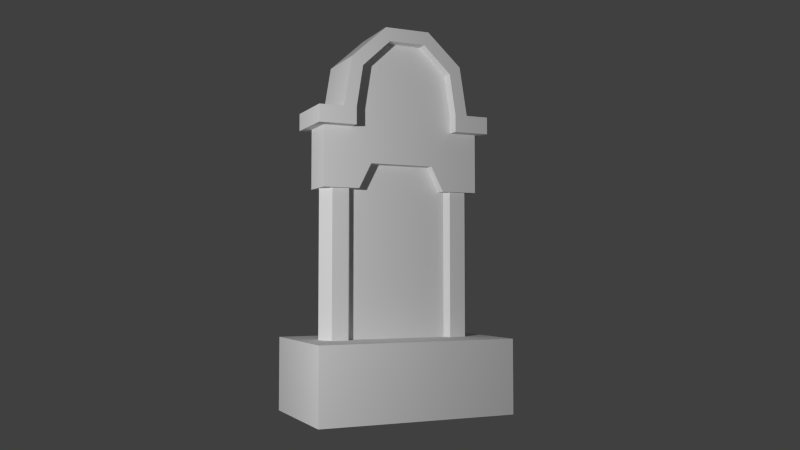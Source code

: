 # Source: TombstoneCursed.blend  (saved by Blender 2.75.0; exported with 4.5.12 LTS)
import bpy
from mathutils import Matrix  # noqa: F401  (used for matrix-valued properties, if any)

bpy.ops.wm.read_factory_settings(use_empty=True)
scene = bpy.context.scene
scene.name = 'Scene'

# ---- collections
col_collection_1 = bpy.data.collections.new('Collection 1'); scene.collection.children.link(col_collection_1)

# ---- world
world_world = bpy.data.worlds.new('World'); scene.world = world_world
world_world.color = (0.05088, 0.05088, 0.05088)
world_world.use_sun_shadow = False
world_world.sun_shadow_jitter_overblur = 0.0
world_world.cycles.sampling_method = 'MANUAL'
world_world.cycles.sample_map_resolution = 256

# ---- cameras
cam_camera = bpy.data.cameras.new('Camera')
cam_camera.clip_end = 100.0
cam_camera.lens = 35.0
cam_camera.sensor_width = 32.0
cam_camera.sensor_height = 18.0
cam_camera.display_size = 2.0
cam_camera.dof.focus_distance = 0.0

# ---- lights
light_point = bpy.data.lights.new('Point', 'POINT')
light_point.transmission_factor = 0.0
light_point.energy = 1000.0
light_point.shadow_buffer_clip_start = 0.5
light_point.shadow_soft_size = 0.1
light_point.shadow_maximum_resolution = 0.006
light_point.use_absolute_resolution = True
light_point.cycles.use_multiple_importance_sampling = False

# ---- meshes
me_cube = bpy.data.meshes.new('Cube')
me_cube.from_pydata([(-0.7464, -1.021, -1.058), (-0.7464, -1.021, 0.9417), (-0.7464, 0.9786, -1.058), (-0.7464, 0.9786, 0.9417), (0.7609, -1.021, -1.058), (0.7609, -1.021, 0.9417), (0.7609, 0.9786, -1.058), (0.7609, 0.9786, 0.9417), (0.007099, -0.4811, 0.9185), (0.007099, -0.4811, 4.93), (0.1898, -0.5651, 0.9185), (0.1898, -0.5651, 4.93), (0.1898, -0.733, 0.9185), (0.1898, -0.733, 4.93), (0.007099, -0.817, 0.9185), (0.007099, -0.817, 4.93), (-0.1756, -0.733, 0.9185), (-0.1756, -0.733, 4.93), (-0.1756, -0.5651, 0.9185), (-0.1756, -0.5651, 4.93), (0.007099, 0.7792, 0.9185), (0.007099, 0.7792, 4.93), (0.1898, 0.6952, 0.9185), (0.1898, 0.6952, 4.93), (0.1898, 0.5273, 0.9185), (0.1898, 0.5273, 4.93), (0.007099, 0.4434, 0.9185), (0.007099, 0.4434, 4.93), (-0.1756, 0.5273, 0.9185), (-0.1756, 0.5273, 4.93), (-0.1756, 0.6952, 0.9185), (-0.1756, 0.6952, 4.93), (0.1034, -0.6125, -0.5293), (0.1034, -0.6125, 5.67), (0.1034, 0.6015, -0.5293), (0.1034, 0.6015, 5.67), (-0.08862, -0.6125, -0.5293), (-0.08862, -0.6125, 5.67), (-0.08862, 0.6015, -0.5293), (-0.08862, 0.6015, 5.67), (0.2344, 0.7985, 4.919), (0.2344, -0.8345, 4.919), (0.2344, 0.7985, 6.537), (0.2344, -0.8345, 6.537), (-0.2176, 0.7985, 4.919), (-0.2176, -0.8345, 4.919), (-0.2176, 0.7985, 6.537), (-0.2176, -0.8345, 6.537), (0.2344, -0.3469, 5.591), (0.2344, -0.3469, 6.537), (-0.2176, -0.3469, 6.537), (-0.2176, -0.3469, 5.591), (0.2344, 0.3041, 6.537), (-0.2176, 0.3041, 6.537), (-0.2176, 0.3041, 5.591), (0.2344, 0.3041, 5.591), (0.2344, -0.4717, 4.919), (0.2344, -0.4717, 6.537), (-0.2176, -0.4717, 6.537), (-0.2176, -0.4717, 4.919), (0.2344, 0.4298, 6.537), (-0.2176, 0.4298, 6.537), (-0.2176, 0.4298, 4.919), (0.2344, 0.4298, 4.919), (0.1034, -0.6125, 5.67), (0.1034, 0.6015, 5.67), (-0.08862, -0.6125, 5.67), (-0.08862, 0.6015, 5.67), (-0.2176, 0.4298, 6.537), (0.2344, 0.4298, 6.537), (-0.2176, 0.3041, 6.537), (0.2344, 0.3041, 6.537), (-0.2176, -0.3469, 6.537), (-0.2176, -0.4717, 6.537), (0.2344, -0.3469, 6.537), (0.2344, -0.4717, 6.537), (0.2344, 0.4298, 7.003), (0.2344, 0.7985, 7.003), (-0.2176, 0.3041, 8.233), (-0.2176, 0.7985, 7.003), (0.2344, 0.4298, 6.537), (0.2344, 0.7985, 6.537), (0.2344, 0.4298, 8.233), (-0.3684, 0.7985, 6.537), (0.2344, 0.4298, 7.003), (0.2344, 0.7985, 7.003), (-0.2176, 0.4298, 8.233), (-0.3684, 0.7985, 7.003), (-0.2176, -0.4717, 8.233), (0.3821, 0.7985, 6.537), (-0.2176, -0.5464, 8.233), (0.3821, 0.7985, 7.003), (0.2344, -0.8345, 7.002), (-0.2176, -0.8345, 7.002), (0.2344, -0.4717, 7.002), (-0.2176, -0.4717, 7.002), (0.3798, -0.8345, 6.537), (0.3798, -0.4717, 6.537), (0.3798, -0.8345, 7.002), (0.3798, -0.4717, 7.002), (-0.3686, -0.8345, 6.537), (0.2344, -0.4717, 8.233), (-0.3686, -0.8345, 7.002), (0.2344, -0.5464, 8.233), (0.3809, -0.1999, 8.833), (-0.368, -0.1999, 8.833), (0.3809, 0.169, 8.833), (-0.368, 0.169, 8.833), (0.3809, 0.4515, 8.11), (-0.368, 0.4515, 8.11), (-0.368, 0.643, 7.002), (0.3809, 0.643, 7.002), (-0.368, 0.5635, 8.327), (0.3809, 0.5635, 8.327), (-0.368, 0.2132, 9.193), (0.3809, 0.2132, 9.193), (-0.368, -0.2441, 9.193), (0.3809, -0.2441, 9.193), (-0.368, -0.5944, 8.327), (0.3809, -0.5944, 8.327), (-0.368, -0.6739, 7.002), (0.3809, -0.6739, 7.002), (0.3809, 0.5156, 7.002), (-0.368, 0.5156, 7.002), (-0.368, -0.4824, 8.11), (0.3809, -0.4824, 8.11), (-0.368, -0.5465, 7.002), (0.3809, -0.5465, 7.002), (-0.2176, -0.4717, 6.537), (0.2344, -0.4717, 6.537), (-0.2176, -0.4717, 7.002), (0.2344, -0.4717, 7.002), (0.3798, -0.4717, 6.537), (0.3798, -0.4717, 7.002), (0.2344, -0.5464, 4.919), (0.2344, -0.5464, 6.537), (-0.2176, -0.5464, 6.537), (-0.2176, -0.5464, 4.919), (0.2344, -0.5464, 7.002), (-0.2176, -0.5464, 7.002), (0.3798, -0.5464, 6.537), (0.3798, -0.5464, 7.002), (-0.3686, -0.5464, 6.537), (-0.3686, -0.5464, 7.002), (0.2344, 0.5149, 6.537), (-0.2176, 0.5149, 6.537), (-0.2176, 0.5149, 4.919), (0.2344, 0.5149, 4.919), (0.2344, 0.5149, 7.003), (-0.2176, 0.5149, 7.003), (0.2344, 0.5149, 6.537), (-0.3684, 0.5149, 6.537), (0.2344, 0.5149, 7.003), (-0.3684, 0.5149, 7.003), (0.3821, 0.5149, 6.537), (0.3821, 0.5149, 7.003), (0.2344, 0.3041, 8.233), (-0.2176, -0.4717, 8.233), (0.2344, -0.4717, 8.233), (-0.2176, -0.3469, 8.233), (0.2344, -0.3469, 8.233), (-0.2176, 0.5149, 8.233), (0.2344, 0.5149, 8.233), (-0.2176, 0.4298, 8.233), (0.2344, 0.4298, 8.233), (-0.2176, -0.4717, 8.581), (0.2344, -0.4717, 8.581), (0.2344, -0.3469, 8.581), (0.2344, 0.3041, 8.581), (0.2344, 0.4298, 8.581), (-0.2176, 0.3041, 8.581), (-0.2176, 0.4298, 8.581), (-0.2176, -0.3469, 8.581), (-0.2176, -0.3469, 8.86), (0.2344, -0.3469, 8.86), (0.2344, 0.3041, 8.86), (-0.2176, 0.3041, 8.86), (0.2344, -0.9211, 6.537), (-0.2176, -0.9211, 6.537), (0.2344, -0.9211, 7.002), (-0.2176, -0.9211, 7.002), (0.3798, -0.9211, 6.537), (0.3798, -0.9211, 7.002), (-0.3686, -0.9211, 7.002), (-0.3686, -0.9211, 6.537), (-0.2176, 0.8761, 6.537), (0.2344, 0.8761, 6.537), (-0.2176, 0.8761, 7.003), (0.2344, 0.8761, 7.003), (-0.3684, 0.8761, 6.537), (-0.3684, 0.8761, 7.003), (0.2344, 0.8761, 6.537), (0.2344, 0.8761, 7.003), (0.3821, 0.8761, 6.537), (0.3821, 0.8761, 7.003)], [(84, 76), (97, 132), (130, 95), (94, 131), (133, 99)], [(1, 3, 2, 0), (3, 7, 6, 2), (7, 5, 4, 6), (5, 1, 0, 4), (0, 2, 6, 4), (5, 7, 3, 1), (8, 9, 11, 10), (10, 11, 13, 12), (12, 13, 15, 14), (14, 15, 17, 16), (11, 9, 19, 17, 15, 13), (18, 19, 9, 8), (16, 17, 19, 18), (8, 10, 12, 14, 16, 18), (20, 21, 23, 22), (22, 23, 25, 24), (24, 25, 27, 26), (26, 27, 29, 28), (23, 21, 31, 29, 27, 25), (30, 31, 21, 20), (28, 29, 31, 30), (20, 22, 24, 26, 28, 30), (33, 32, 34, 35), (35, 34, 38, 39), (39, 38, 36, 37), (37, 36, 32, 33), (32, 36, 38, 34), (37, 33, 35, 39), (147, 40, 42, 144), (78, 170, 171, 86), (145, 46, 44, 146), (146, 44, 40, 147), (40, 44, 46, 42), (45, 41, 43, 47), (59, 51, 48, 56), (58, 50, 51, 59), (52, 71, 74, 49), (56, 48, 49, 57), (51, 54, 55, 48), (50, 53, 54, 51), (61, 68, 69, 60), (48, 55, 52, 49), (134, 56, 57, 135), (58, 57, 129, 128), (136, 58, 59, 137), (137, 59, 56, 134), (54, 62, 63, 55), (53, 61, 62, 54), (57, 75, 73, 58), (55, 63, 60, 52), (66, 67, 65, 64), (50, 72, 70, 53), (58, 73, 72, 50), (60, 69, 71, 52), (136, 90, 88, 58), (145, 161, 162, 150), (57, 101, 103, 135), (53, 70, 68, 61), (49, 74, 75, 57), (148, 77, 79, 149), (42, 46, 185, 186), (79, 77, 188, 187), (157, 165, 172, 159), (151, 153, 87, 83), (152, 155, 91, 85), (145, 151, 83, 46), (156, 168, 167, 160), (148, 152, 85, 77), (77, 85, 81, 42), (153, 151, 154, 155), (144, 150, 80, 60), (158, 166, 165, 157), (168, 169, 171, 170), (81, 85, 192, 191), (166, 167, 172, 165), (172, 173, 176, 170), (135, 140, 96, 43), (139, 143, 102, 93), (92, 93, 180, 179), (140, 141, 98, 96), (69, 82, 156, 71), (100, 47, 178, 184), (141, 140, 142, 143), (80, 164, 163, 61), (98, 92, 179, 182), (74, 160, 158, 75), (70, 78, 86, 68), (107, 106, 104, 105), (109, 108, 106, 107), (110, 112, 113, 111), (112, 114, 115, 113), (114, 116, 117, 115), (124, 125, 127, 126), (116, 118, 119, 117), (105, 104, 125, 124), (118, 120, 121, 119), (123, 122, 108, 109), (110, 111, 122, 123), (122, 111, 113, 108), (108, 113, 115, 106), (106, 115, 117, 104), (104, 117, 119, 125), (125, 119, 121, 127), (126, 127, 121, 120), (112, 110, 123, 109), (107, 114, 112, 109), (105, 116, 114, 107), (118, 116, 105, 124), (126, 120, 118, 124), (135, 103, 90, 136), (73, 157, 159, 72), (82, 169, 168, 156), (150, 162, 164, 80), (86, 171, 169, 82), (159, 172, 170, 78), (47, 100, 142, 136), (100, 102, 143, 142), (92, 98, 141, 138), (58, 88, 101, 57), (68, 86, 82, 69), (61, 163, 161, 145), (92, 138, 139, 93), (45, 137, 134, 41), (47, 136, 137, 45), (41, 134, 135, 43), (81, 89, 154, 150), (89, 91, 155, 154), (42, 81, 150, 144), (75, 158, 157, 73), (71, 156, 160, 74), (72, 159, 78, 70), (162, 161, 163, 164), (79, 87, 153, 149), (90, 103, 101, 88), (62, 146, 147, 63), (61, 145, 146, 62), (63, 147, 144, 60), (160, 167, 166, 158), (174, 175, 176, 173), (167, 174, 173, 172), (170, 176, 175, 168), (168, 175, 174, 167), (177, 179, 180, 178), (177, 181, 182, 179), (180, 183, 184, 178), (96, 98, 182, 181), (93, 102, 183, 180), (47, 43, 177, 178), (43, 96, 181, 177), (102, 100, 184, 183), (185, 189, 190, 187), (185, 187, 188, 186), (192, 194, 193, 191), (91, 89, 193, 194), (87, 79, 187, 190), (77, 42, 186, 188), (89, 81, 191, 193), (83, 87, 190, 189), (85, 91, 194, 192), (46, 83, 189, 185)])
me_cube.use_remesh_preserve_volume = False
me_cube.use_remesh_preserve_attributes = False
me_cube.use_mirror_vertex_groups = False
me_cube.update()

# ---- objects
ob_point = bpy.data.objects.new('Point', light_point)
ob_camera = bpy.data.objects.new('Camera', cam_camera)
ob_cube = bpy.data.objects.new('Cube', me_cube)

# ---- transforms, parenting, visibility, modifiers, constraints
ob_point.location = (4.188, -5.065, 2.45)
ob_point.lineart.crease_threshold = 0.0
ob_camera.location = (7.97, -3.562, 1.368)
ob_camera.rotation_euler = (1.627, -2.399e-05, 1.144)
ob_camera.lineart.crease_threshold = 0.0
ob_cube.location = (-0.005649, 0.02212, 0.3941)
ob_cube.scale = (0.7957, 1.0, 0.3663)
ob_cube.lineart.crease_threshold = 0.0

# ---- collection membership
col_collection_1.objects.link(ob_point)
col_collection_1.objects.link(ob_camera)
col_collection_1.objects.link(ob_cube)

# ---- scene / render settings (as saved in the file)
scene.camera = ob_camera
scene.frame_start = 1; scene.frame_end = 250; scene.frame_set(0)
scene.render.engine = 'CYCLES'
scene.render.resolution_percentage = 50
scene.render.dither_intensity = 0.0
scene.cycles.use_denoising = False
scene.cycles.samples = 10
scene.cycles.sampling_pattern = 'TABULATED_SOBOL'
scene.cycles.light_sampling_threshold = 0.0
scene.cycles.use_adaptive_sampling = False
scene.cycles.use_light_tree = False
scene.cycles.blur_glossy = 0.0
scene.cycles.pixel_filter_type = 'GAUSSIAN'
scene.cycles.sample_clamp_indirect = 0.0
scene.view_settings.view_transform = 'Standard'
bpy.context.view_layer.update()
